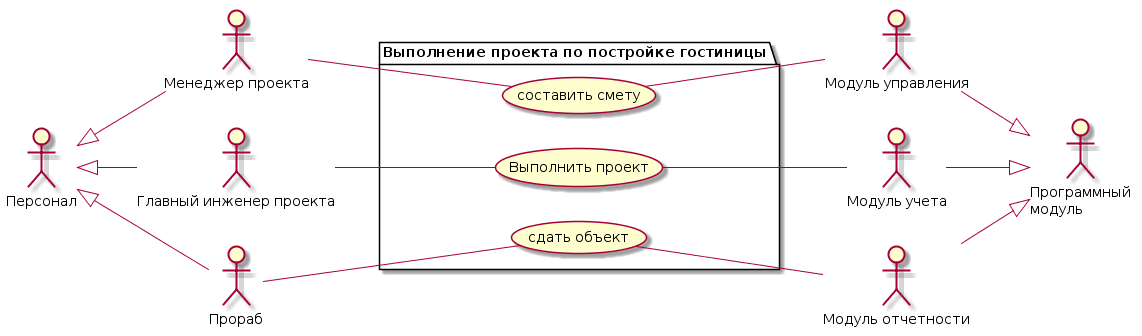

The diagram above was rendered by PlantUML. Its source (embedded in the PNG):
@startuml
left to right direction
actor P1 as "Персонал"
actor P1_1 as "Менеджер проекта"
actor P1_2 as "Главный инженер проекта"
actor P1_3 as "Прораб"
P1 <|-- P1_1
P1 <|-- P1_2
P1 <|-- P1_3
actor M1 as "Программный\nмодуль"
actor M1_1 as "Модуль управления"
actor M1_2 as "Модуль учета"
actor M1_3 as "Модуль отчетности"
M1_1 --|> M1
M1_2 --|> M1
M1_3 --|> M1

package SYSTEM as "Выполнение проекта по постройке гостиницы" {
  usecase F1 as "составить смету"
  usecase F2 as "Выполнить проект"
  usecase F3 as "сдать объект"
  P1_1 -- (F1)
  P1_2 -- (F2)
  P1_3 -- (F3)
  (F1) -- M1_1
  (F2) -- M1_2
  (F3) -- M1_3
}
@enduml